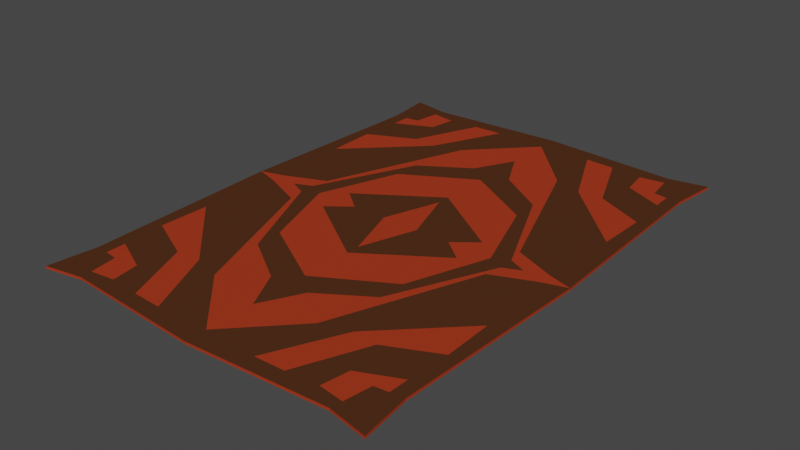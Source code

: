 # Source: red_carpet_section.blend  (saved by Blender 3.4.6; exported with 4.5.12 LTS)
import bpy
from mathutils import Matrix  # noqa: F401  (used for matrix-valued properties, if any)

bpy.ops.wm.read_factory_settings(use_empty=True)
scene = bpy.context.scene
scene.name = 'Scene'

# ---- collections
col_model = bpy.data.collections.new('Model'); scene.collection.children.link(col_model)

# ---- materials (node trees are filled in below, after node groups)
mat_red_dye = bpy.data.materials.new('red_dye')
mat_red_dye.use_transparent_shadow = False
mat_cloth = bpy.data.materials.new('cloth')
mat_cloth.use_transparent_shadow = False

# ---- material node trees
mat_red_dye.use_nodes = True; mat_red_dye.node_tree.nodes.clear()
_N = mat_red_dye.node_tree.nodes; _L = mat_red_dye.node_tree.links
n0 = _N.new('ShaderNodeBsdfPrincipled'); n0.name = 'Principled BSDF'; n0.location = (10, 300)
n0.distribution = 'GGX'
n0.subsurface_method = 'RANDOM_WALK_SKIN'
n0.inputs[0].default_value = (0.38, 0.03828, 0.01194, 1.0)
n0.inputs[2].default_value = 0.8268
n0.inputs[3].default_value = 1.45
n0.inputs[13].default_value = 0.1146
n0.inputs[27].default_value = (0.0, 0.0, 0.0, 1.0)
n0.inputs[28].default_value = 1.0
n1 = _N.new('ShaderNodeOutputMaterial'); n1.name = 'Material Output'; n1.location = (300, 300)
_L.new(n0.outputs[0], n1.inputs[0])
n1.is_active_output = True
mat_cloth.use_nodes = True; mat_cloth.node_tree.nodes.clear()
_N = mat_cloth.node_tree.nodes; _L = mat_cloth.node_tree.links
n0 = _N.new('ShaderNodeBsdfPrincipled'); n0.name = 'Principled BSDF'; n0.location = (10, 300)
n0.distribution = 'GGX'
n0.subsurface_method = 'RANDOM_WALK_SKIN'
n0.inputs[0].default_value = (0.07886, 0.02834, 0.01156, 1.0)
n0.inputs[2].default_value = 0.861
n0.inputs[3].default_value = 1.45
n0.inputs[13].default_value = 0.0
n0.inputs[27].default_value = (0.0, 0.0, 0.0, 1.0)
n0.inputs[28].default_value = 1.0
n1 = _N.new('ShaderNodeOutputMaterial'); n1.name = 'Material Output'; n1.location = (300, 300)
_L.new(n0.outputs[0], n1.inputs[0])
n1.is_active_output = True

# ---- world
world_world = bpy.data.worlds.new('World'); scene.world = world_world
world_world.use_nodes = True; world_world.node_tree.nodes.clear()
_N = world_world.node_tree.nodes; _L = world_world.node_tree.links
n0 = _N.new('ShaderNodeOutputWorld'); n0.name = 'World Output'; n0.location = (300, 300)
n1 = _N.new('ShaderNodeBackground'); n1.name = 'Background'; n1.location = (10, 300)
n1.inputs[0].default_value = (0.05088, 0.05088, 0.05088, 1.0)
_L.new(n1.outputs[0], n0.inputs[0])
n0.is_active_output = True
world_world.color = (0.05088, 0.05088, 0.05088)
world_world.use_sun_shadow = False
world_world.sun_shadow_jitter_overblur = 0.0

# ---- meshes
me_plane_001 = bpy.data.meshes.new('Plane.001')
me_plane_001.from_pydata([(-0.4581, 0.7963, 0.004123), (-0.5854, 0.8208, 0.004123), (-0.5661, 0.659, 0.004123), (-0.5883, 0.0, 0.004123), (-0.1804, 0.0, 0.004123), (-0.2569, 0.06027, 0.004123), (0.0, 0.8245, 0.004123), (-0.4769, 0.6701, 0.004123), (0.0, 0.0, 0.004123), (0.0, 0.2325, 0.004123), (0.0, 0.4021, 0.004123), (-0.3288, 0.0, 0.004123), (-0.2335, 0.2675, 0.004123), (0.0, 0.5958, 0.004123), (-0.4408, 0.0, 0.004123), (-0.2311, 0.3584, 0.004123), (-0.1575, 0.8148, 0.004123), (-0.5804, 0.2337, 0.004123), (-0.2889, 0.5266, 0.004123), (-0.5734, 0.4415, 0.004123), (-0.2581, 0.8086, 0.004123), (-0.3711, 0.534, 0.004123), (-0.3684, 0.8018, 0.004123), (-0.5686, 0.584, 0.004123), (-0.3964, 0.6575, 0.004123), (-0.3715, 0.08107, 0.004123), (-0.06867, 0.4636, 0.004123), (-0.1918, 0.556, 0.004123), (-0.4707, 0.03982, 0.004123), (-0.3811, 0.02658, 0.004123), (-0.06319, 0.0, 0.004123), (0.0, 0.1872, 0.004123), (-0.4581, 0.7963, -0.004123), (-0.5854, 0.8208, -0.004123), (-0.5661, 0.659, -0.004123), (-0.5883, 0.0, -0.004123), (-0.1804, 0.0, -0.004123), (-0.2569, 0.06027, -0.004123), (0.0, 0.8245, -0.004123), (-0.4769, 0.6701, -0.004123), (0.0, 0.0, -0.004123), (0.0, 0.2325, -0.004123), (0.0, 0.4021, -0.004123), (-0.3288, 0.0, -0.004123), (-0.2335, 0.2675, -0.004123), (0.0, 0.5958, -0.004123), (-0.4408, 0.0, -0.004123), (-0.2311, 0.3584, -0.004123), (-0.1575, 0.8148, -0.004123), (-0.5804, 0.2337, -0.004123), (-0.2889, 0.5266, -0.004123), (-0.5734, 0.4415, -0.004123), (-0.2581, 0.8086, -0.004123), (-0.3711, 0.534, -0.004123), (-0.3684, 0.8018, -0.004123), (-0.5686, 0.584, -0.004123), (-0.3964, 0.6575, -0.004123), (-0.3312, 0.3608, -0.004123), (-0.06867, 0.4636, -0.004123), (-0.1918, 0.556, -0.004123), (-0.511, 0.1086, -0.004123), (-0.3811, 0.02658, -0.004123), (-0.06319, 0.0, -0.004123), (0.0, 0.1872, -0.004123), (-0.5117, 0.02252, 0.004123), (-0.528, 0.2909, 0.004123), (-0.5325, 0.4578, 0.004123), (-0.5236, 0.5996, 0.004123), (-0.3822, 0.7476, 0.004123), (-0.2772, 0.7569, 0.004123), (-0.1788, 0.761, 0.004123), (0.0, 0.7551, 0.004123), (-0.5222, 0.6645, 0.004123), (-0.4636, 0.7591, 0.004123)], [], [(1, 7, 73, 0), (6, 71, 27, 26, 13), (2, 72, 7, 1), (9, 5, 4, 30, 31), (10, 12, 5, 9), (13, 26, 15, 12, 10), (3, 64, 65, 17), (17, 65, 66, 19), (19, 66, 67, 23), (23, 67, 72, 2), (5, 12, 11, 4), (15, 25, 28, 29), (24, 21, 69, 68), (12, 15, 29, 14, 11), (7, 24, 68, 73), (18, 25, 27, 71, 70), (21, 18, 70, 69), (26, 27, 25, 15), (29, 28, 64, 3, 14), (31, 30, 8), (33, 32, 39), (38, 45, 58, 59), (34, 33, 39), (41, 63, 62, 36, 37), (42, 41, 37, 44), (45, 42, 44, 47, 58), (35, 49, 50, 57, 60), (49, 51, 53, 50), (51, 55, 56, 53), (55, 34, 39, 56), (37, 36, 43, 44), (47, 61, 60, 57), (56, 54, 52, 53), (44, 43, 46, 61, 47), (39, 32, 54, 56), (50, 48, 38, 59, 57), (53, 52, 48, 50), (58, 47, 57, 59), (61, 46, 35, 60), (63, 40, 62), (23, 55, 51, 19), (16, 48, 52, 20), (1, 33, 34, 2), (22, 54, 32, 0), (6, 38, 48, 16), (0, 32, 33, 1), (20, 52, 54, 22), (19, 51, 49, 17), (17, 49, 35, 3), (2, 34, 55, 23), (64, 28, 25, 18, 65), (66, 21, 24, 67), (69, 20, 22, 68), (71, 6, 16, 70), (72, 67, 24, 7), (66, 65, 18, 21), (69, 70, 16, 20), (73, 68, 22, 0)])
me_plane_001.polygons.foreach_set('material_index', [1, 0, 1, 1, 0, 1, 1, 1, 1, 1, 0, 0, 1, 1, 0, 1, 0, 0, 0, 0, 1, 0, 1, 1, 0, 1, 1, 0, 1, 0, 0, 0, 1, 1, 0, 1, 0, 0, 0, 0, 0, 0, 0, 0, 0, 0, 0, 0, 0, 0, 1, 1, 1, 1, 0, 0, 1, 1])
_uv = me_plane_001.uv_layers.new(name='UVMap')
_uv.uv.foreach_set('vector', [0.0, 1.0, 0.1198, 0.8802, 0.1267, 0.9647, 0.1296, 1.0, 0.5, 1.0, 0.4829, 0.9829, 0.3552, 0.8552, 0.3919, 0.7711, 0.5, 0.8514, 0.0, 0.8825, 0.05895, 0.8813, 0.1198, 0.8802, 0.0, 1.0, 0.5, 0.641, 0.3569, 0.6358, 0.3466, 0.5, 0.4463, 0.5, 0.5, 0.6135, 0.5, 0.7438, 0.3146, 0.6628, 0.3569, 0.6358, 0.5, 0.641, 0.5, 0.8514, 0.3919, 0.7711, 0.2798, 0.6877, 0.3146, 0.6628, 0.5, 0.7438, 0.0, 0.5, 0.02221, 0.5222, 0.02101, 0.6494, 0.0, 0.6356, 0.0, 0.6356, 0.02101, 0.6494, 0.01637, 0.7638, 0.0, 0.7562, 0.0, 0.7562, 0.01637, 0.7638, 0.02163, 0.8452, 0.0, 0.8389, 0.0, 0.8389, 0.02163, 0.8452, 0.05895, 0.8813, 0.0, 0.8825, 0.3569, 0.6358, 0.3146, 0.6628, 0.2206, 0.5, 0.3466, 0.5, 0.2798, 0.6877, 0.25, 0.75, 0.07523, 0.5752, 0.09119, 0.5273, 0.1548, 0.884, 0.1709, 0.8347, 0.2796, 0.9839, 0.1925, 0.9765, 0.3146, 0.6628, 0.2798, 0.6877, 0.09119, 0.5273, 0.05904, 0.5, 0.2206, 0.5, 0.1198, 0.8802, 0.1548, 0.884, 0.1925, 0.9765, 0.1267, 0.9647, 0.223, 0.7824, 0.25, 0.75, 0.3552, 0.8552, 0.4829, 0.9829, 0.3577, 0.9782, 0.1709, 0.8347, 0.223, 0.7824, 0.3577, 0.9782, 0.2796, 0.9839, 0.3919, 0.7711, 0.3552, 0.8552, 0.25, 0.75, 0.2798, 0.6877, 0.09119, 0.5273, 0.07523, 0.5752, 0.02221, 0.5222, 0.0, 0.5, 0.05904, 0.5, 0.5, 0.6135, 0.4463, 0.5, 0.5, 0.5, 0.0, 1.0, 0.1296, 1.0, 0.1198, 0.8802, 0.5, 1.0, 0.5, 0.8514, 0.3919, 0.7711, 0.3552, 0.8552, 0.0, 0.8825, 0.0, 1.0, 0.1198, 0.8802, 0.5, 0.641, 0.5, 0.6135, 0.4463, 0.5, 0.3466, 0.5, 0.3569, 0.6358, 0.5, 0.7438, 0.5, 0.641, 0.3569, 0.6358, 0.3146, 0.6628, 0.5, 0.8514, 0.5, 0.7438, 0.3146, 0.6628, 0.2798, 0.6877, 0.3919, 0.7711, 0.0, 0.5, 0.0, 0.6356, 0.223, 0.7824, 0.25, 0.75, 0.07523, 0.5752, 0.0, 0.6356, 0.0, 0.7562, 0.1709, 0.8347, 0.223, 0.7824, 0.0, 0.7562, 0.0, 0.8389, 0.1548, 0.884, 0.1709, 0.8347, 0.0, 0.8389, 0.0, 0.8825, 0.1198, 0.8802, 0.1548, 0.884, 0.3569, 0.6358, 0.3466, 0.5, 0.2206, 0.5, 0.3146, 0.6628, 0.2798, 0.6877, 0.09119, 0.5273, 0.07523, 0.5752, 0.25, 0.75, 0.1548, 0.884, 0.2021, 1.0, 0.2913, 1.0, 0.1709, 0.8347, 0.3146, 0.6628, 0.2206, 0.5, 0.05904, 0.5, 0.09119, 0.5273, 0.2798, 0.6877, 0.1198, 0.8802, 0.1296, 1.0, 0.2021, 1.0, 0.1548, 0.884, 0.223, 0.7824, 0.3726, 1.0, 0.5, 1.0, 0.3552, 0.8552, 0.25, 0.75, 0.1709, 0.8347, 0.2913, 1.0, 0.3726, 1.0, 0.223, 0.7824, 0.3919, 0.7711, 0.2798, 0.6877, 0.25, 0.75, 0.3552, 0.8552, 0.09119, 0.5273, 0.05904, 0.5, 0.0, 0.5, 0.07523, 0.5752, 0.5, 0.6135, 0.5, 0.5, 0.4463, 0.5, 0.0, 0.8389, 0.0, 0.8389, 0.0, 0.7562, 0.0, 0.7562, 0.3726, 1.0, 0.3726, 1.0, 0.2913, 1.0, 0.2913, 1.0, 0.0, 1.0, 0.0, 1.0, 0.0, 0.8825, 0.0, 0.8825, 0.2021, 1.0, 0.2021, 1.0, 0.1296, 1.0, 0.1296, 1.0, 0.5, 1.0, 0.5, 1.0, 0.3726, 1.0, 0.3726, 1.0, 0.1296, 1.0, 0.1296, 1.0, 0.0, 1.0, 0.0, 1.0, 0.2913, 1.0, 0.2913, 1.0, 0.2021, 1.0, 0.2021, 1.0, 0.0, 0.7562, 0.0, 0.7562, 0.0, 0.6356, 0.0, 0.6356, 0.0, 0.6356, 0.0, 0.6356, 0.0, 0.5, 0.0, 0.5, 0.0, 0.8825, 0.0, 0.8825, 0.0, 0.8389, 0.0, 0.8389, 0.02221, 0.5222, 0.07523, 0.5752, 0.25, 0.75, 0.223, 0.7824, 0.02101, 0.6494, 0.01637, 0.7638, 0.1709, 0.8347, 0.1548, 0.884, 0.02163, 0.8452, 0.2796, 0.9839, 0.2913, 1.0, 0.2021, 1.0, 0.1925, 0.9765, 0.4829, 0.9829, 0.5, 1.0, 0.3726, 1.0, 0.3577, 0.9782, 0.05895, 0.8813, 0.02163, 0.8452, 0.1548, 0.884, 0.1198, 0.8802, 0.01637, 0.7638, 0.02101, 0.6494, 0.223, 0.7824, 0.1709, 0.8347, 0.2796, 0.9839, 0.3577, 0.9782, 0.3726, 1.0, 0.2913, 1.0, 0.1267, 0.9647, 0.1925, 0.9765, 0.2021, 1.0, 0.1296, 1.0])
me_plane_001.materials.append(mat_red_dye)
me_plane_001.materials.append(mat_cloth)
me_plane_001.update()

# ---- objects
ob_cloth = bpy.data.objects.new('cloth', me_plane_001)

# ---- transforms, parenting, visibility, modifiers, constraints
ob_cloth.location = (0.0, 0.0, 0.0)
_m = ob_cloth.modifiers.new('Mirror', 'MIRROR')
_m.use_axis = (True, True, False)
_m.use_clip = True

# ---- collection membership
col_model.objects.link(ob_cloth)

# ---- scene / render settings (as saved in the file)
scene.frame_start = 1; scene.frame_end = 250; scene.frame_set(1)
scene.render.engine = 'BLENDER_EEVEE_NEXT'
scene.cycles.sampling_pattern = 'TABULATED_SOBOL'
scene.cycles.use_light_tree = False
scene.view_settings.view_transform = 'Filmic'
bpy.context.view_layer.update()

# ---- added for rendering (the .blend has no active camera and no usable light): camera, sun
cam_auto = bpy.data.cameras.new('AutoCamera')
cam_auto.lens = 50.0
cam_auto.sensor_width = 36.0
cam_auto.clip_end = 1000.0
ob_auto_camera = bpy.data.objects.new('AutoCamera', cam_auto)
scene.collection.objects.link(ob_auto_camera)
ob_auto_camera.location = (1.87435, -2.24922, 1.49948)
ob_auto_camera.rotation_euler = (1.09748, -7.21219e-08, 0.694738)
scene.camera = ob_auto_camera
light_auto_sun = bpy.data.lights.new('AutoSun', 'SUN')
light_auto_sun.energy = 3.0
light_auto_sun.angle = 0.0523599
ob_auto_sun = bpy.data.objects.new('AutoSun', light_auto_sun)
scene.collection.objects.link(ob_auto_sun)
ob_auto_sun.rotation_euler = (0.872665, 0.174533, 0.523599)
bpy.context.view_layer.update()
